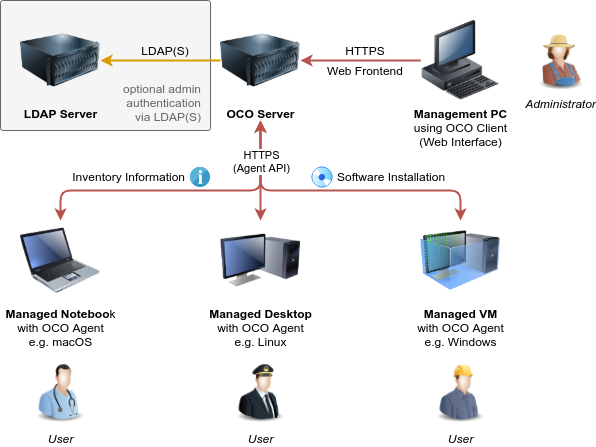

The diagram above was exported from draw.io. Its source (the exported page's mxGraphModel, read from the mxfile embedded in the PNG):
<mxGraphModel dx="931" dy="880" grid="1" gridSize="10" guides="1" tooltips="1" connect="1" arrows="1" fold="1" page="1" pageScale="1" pageWidth="827" pageHeight="1169" math="0" shadow="0">
  <root>
    <mxCell id="0" />
    <mxCell id="1" parent="0" />
    <mxCell id="EbMSTE7M3k82zRTxyqx0-23" value="" style="rounded=1;whiteSpace=wrap;html=1;fillColor=#f5f5f5;strokeColor=#666666;fontColor=#333333;arcSize=2;" parent="1" vertex="1">
      <mxGeometry x="119" y="90" width="210" height="130" as="geometry" />
    </mxCell>
    <mxCell id="EbMSTE7M3k82zRTxyqx0-1" value="&lt;b&gt;Managed Noteboo&lt;/b&gt;k&lt;br&gt;with OCO Agent&lt;br&gt;e.g. macOS" style="image;html=1;image=img/lib/clip_art/computers/Laptop_128x128.png;labelBackgroundColor=#ffffff;" parent="1" vertex="1">
      <mxGeometry x="139" y="310" width="80" height="80" as="geometry" />
    </mxCell>
    <mxCell id="EbMSTE7M3k82zRTxyqx0-4" value="&lt;b&gt;Managed Desktop&lt;/b&gt;&lt;br&gt;with OCO Agent&lt;br&gt;e.g. Linux" style="image;html=1;image=img/lib/clip_art/computers/Monitor_Tower_128x128.png;labelBackgroundColor=#ffffff;" parent="1" vertex="1">
      <mxGeometry x="339" y="310" width="80" height="80" as="geometry" />
    </mxCell>
    <mxCell id="EbMSTE7M3k82zRTxyqx0-5" value="&lt;b&gt;Management PC&lt;/b&gt;&lt;br&gt;using OCO Client&lt;br&gt;(Web Interface)" style="image;html=1;image=img/lib/clip_art/computers/Workstation_128x128.png;labelBackgroundColor=#ffffff;" parent="1" vertex="1">
      <mxGeometry x="539" y="110" width="80" height="80" as="geometry" />
    </mxCell>
    <mxCell id="EbMSTE7M3k82zRTxyqx0-6" value="&lt;b&gt;Managed VM&lt;/b&gt;&lt;br&gt;with OCO Agent&lt;br&gt;e.g. Windows" style="image;html=1;image=img/lib/clip_art/computers/Virtual_Machine_128x128.png;labelBackgroundColor=#ffffff;" parent="1" vertex="1">
      <mxGeometry x="539" y="310" width="80" height="80" as="geometry" />
    </mxCell>
    <mxCell id="EbMSTE7M3k82zRTxyqx0-7" value="&lt;b&gt;OCO Server&lt;/b&gt;" style="image;html=1;image=img/lib/clip_art/computers/Server_128x128.png;labelBackgroundColor=#ffffff;" parent="1" vertex="1">
      <mxGeometry x="339" y="110" width="80" height="80" as="geometry" />
    </mxCell>
    <mxCell id="EbMSTE7M3k82zRTxyqx0-8" value="" style="endArrow=classic;html=1;strokeWidth=2;fillColor=#f8cecc;strokeColor=#b85450;exitX=0;exitY=0.5;exitDx=0;exitDy=0;entryX=1;entryY=0.5;entryDx=0;entryDy=0;" parent="1" source="EbMSTE7M3k82zRTxyqx0-5" target="EbMSTE7M3k82zRTxyqx0-7" edge="1">
      <mxGeometry width="50" height="50" relative="1" as="geometry">
        <mxPoint x="239" y="220" as="sourcePoint" />
        <mxPoint x="289" y="170" as="targetPoint" />
      </mxGeometry>
    </mxCell>
    <mxCell id="EbMSTE7M3k82zRTxyqx0-12" value="" style="endArrow=classic;html=1;strokeWidth=2;fillColor=#f8cecc;strokeColor=#b85450;exitX=0.5;exitY=0;exitDx=0;exitDy=0;startArrow=classic;startFill=1;" parent="1" source="EbMSTE7M3k82zRTxyqx0-1" edge="1">
      <mxGeometry width="50" height="50" relative="1" as="geometry">
        <mxPoint x="589" y="320" as="sourcePoint" />
        <mxPoint x="379" y="210" as="targetPoint" />
        <Array as="points">
          <mxPoint x="179" y="280" />
          <mxPoint x="379" y="280" />
        </Array>
      </mxGeometry>
    </mxCell>
    <mxCell id="EbMSTE7M3k82zRTxyqx0-14" value="" style="endArrow=classic;html=1;strokeWidth=2;fillColor=#f8cecc;strokeColor=#b85450;exitX=0.5;exitY=0;exitDx=0;exitDy=0;startArrow=classic;startFill=1;" parent="1" source="EbMSTE7M3k82zRTxyqx0-4" edge="1">
      <mxGeometry width="50" height="50" relative="1" as="geometry">
        <mxPoint x="599" y="330" as="sourcePoint" />
        <mxPoint x="379" y="210" as="targetPoint" />
        <Array as="points" />
      </mxGeometry>
    </mxCell>
    <mxCell id="EbMSTE7M3k82zRTxyqx0-10" value="" style="endArrow=classic;html=1;strokeWidth=2;fillColor=#f8cecc;strokeColor=#b85450;exitX=0.5;exitY=0;exitDx=0;exitDy=0;startArrow=classic;startFill=1;" parent="1" source="EbMSTE7M3k82zRTxyqx0-6" edge="1">
      <mxGeometry width="50" height="50" relative="1" as="geometry">
        <mxPoint x="589" y="160" as="sourcePoint" />
        <mxPoint x="379" y="210" as="targetPoint" />
        <Array as="points">
          <mxPoint x="579" y="280" />
          <mxPoint x="379" y="280" />
        </Array>
      </mxGeometry>
    </mxCell>
    <mxCell id="EbMSTE7M3k82zRTxyqx0-11" value="HTTPS&lt;br&gt;(Agent API)" style="edgeLabel;html=1;align=center;verticalAlign=middle;resizable=0;points=[];" parent="EbMSTE7M3k82zRTxyqx0-10" vertex="1" connectable="0">
      <mxGeometry x="0.375" relative="1" as="geometry">
        <mxPoint x="-24" y="-30" as="offset" />
      </mxGeometry>
    </mxCell>
    <mxCell id="EbMSTE7M3k82zRTxyqx0-16" value="&lt;i&gt;Administrator&lt;/i&gt;" style="image;html=1;image=img/lib/clip_art/people/Farmer_Woman_128x128.png;labelBackgroundColor=#ffffff;" parent="1" vertex="1">
      <mxGeometry x="649" y="120" width="60" height="60" as="geometry" />
    </mxCell>
    <mxCell id="EbMSTE7M3k82zRTxyqx0-17" value="&lt;i&gt;User&lt;/i&gt;" style="image;html=1;image=img/lib/clip_art/people/Nurse_Man_128x128.png;labelBackgroundColor=#ffffff;" parent="1" vertex="1">
      <mxGeometry x="149" y="450" width="60" height="65" as="geometry" />
    </mxCell>
    <mxCell id="EbMSTE7M3k82zRTxyqx0-18" value="&lt;i&gt;User&lt;/i&gt;" style="image;html=1;image=img/lib/clip_art/people/Pilot_Man_128x128.png;labelBackgroundColor=#ffffff;" parent="1" vertex="1">
      <mxGeometry x="349" y="450" width="60" height="65" as="geometry" />
    </mxCell>
    <mxCell id="EbMSTE7M3k82zRTxyqx0-19" value="&lt;i&gt;User&lt;/i&gt;" style="image;html=1;image=img/lib/clip_art/people/Construction_Worker_Man_128x128.png;labelBackgroundColor=#ffffff;" parent="1" vertex="1">
      <mxGeometry x="549" y="450" width="60" height="65" as="geometry" />
    </mxCell>
    <mxCell id="EbMSTE7M3k82zRTxyqx0-20" value="HTTPS" style="text;html=1;strokeColor=none;fillColor=none;align=center;verticalAlign=middle;whiteSpace=wrap;rounded=0;labelBackgroundColor=#ffffff;" parent="1" vertex="1">
      <mxGeometry x="429" y="130" width="110" height="20" as="geometry" />
    </mxCell>
    <mxCell id="EbMSTE7M3k82zRTxyqx0-21" value="Web Frontend" style="text;html=1;strokeColor=none;fillColor=none;align=center;verticalAlign=middle;whiteSpace=wrap;rounded=0;labelBackgroundColor=#ffffff;" parent="1" vertex="1">
      <mxGeometry x="429" y="150" width="110" height="20" as="geometry" />
    </mxCell>
    <mxCell id="EbMSTE7M3k82zRTxyqx0-22" value="&lt;b&gt;LDAP Server&lt;/b&gt;" style="image;html=1;image=img/lib/clip_art/computers/Server_128x128.png;labelBackgroundColor=none;" parent="1" vertex="1">
      <mxGeometry x="139" y="110" width="80" height="80" as="geometry" />
    </mxCell>
    <mxCell id="EbMSTE7M3k82zRTxyqx0-24" value="" style="endArrow=classic;html=1;strokeWidth=2;fillColor=#ffe6cc;strokeColor=#d79b00;exitX=0;exitY=0.5;exitDx=0;exitDy=0;entryX=1;entryY=0.5;entryDx=0;entryDy=0;" parent="1" source="EbMSTE7M3k82zRTxyqx0-7" target="EbMSTE7M3k82zRTxyqx0-22" edge="1">
      <mxGeometry width="50" height="50" relative="1" as="geometry">
        <mxPoint x="339" y="150" as="sourcePoint" />
        <mxPoint x="229" y="150" as="targetPoint" />
      </mxGeometry>
    </mxCell>
    <mxCell id="EbMSTE7M3k82zRTxyqx0-25" value="LDAP(S)" style="text;html=1;strokeColor=none;fillColor=none;align=center;verticalAlign=middle;whiteSpace=wrap;rounded=0;" parent="1" vertex="1">
      <mxGeometry x="229" y="130" width="110" height="20" as="geometry" />
    </mxCell>
    <mxCell id="EbMSTE7M3k82zRTxyqx0-27" value="optional admin&lt;br&gt;authentication&lt;br&gt;via LDAP(S)" style="text;html=1;strokeColor=none;fillColor=none;align=right;verticalAlign=middle;whiteSpace=wrap;rounded=0;fontColor=#666666;" parent="1" vertex="1">
      <mxGeometry x="232" y="170" width="90" height="43" as="geometry" />
    </mxCell>
    <mxCell id="WlS1DUhGfTOTPNGKI5CN-1" value="" style="aspect=fixed;perimeter=ellipsePerimeter;html=1;align=center;shadow=0;dashed=0;spacingTop=3;image;image=img/lib/active_directory/cd_dvd.svg;labelBackgroundColor=#ffffff;labelPosition=center;verticalLabelPosition=bottom;verticalAlign=top;" vertex="1" parent="1">
      <mxGeometry x="430" y="256" width="22" height="22" as="geometry" />
    </mxCell>
    <mxCell id="WlS1DUhGfTOTPNGKI5CN-3" value="Software Installation" style="text;html=1;strokeColor=none;fillColor=none;align=left;verticalAlign=middle;whiteSpace=wrap;rounded=0;labelBackgroundColor=#ffffff;" vertex="1" parent="1">
      <mxGeometry x="454" y="256" width="131" height="20" as="geometry" />
    </mxCell>
    <mxCell id="WlS1DUhGfTOTPNGKI5CN-4" value="" style="aspect=fixed;html=1;points=[];align=center;image;fontSize=12;image=img/lib/mscae/Info_2.svg;labelBackgroundColor=#ffffff;" vertex="1" parent="1">
      <mxGeometry x="309" y="257" width="20" height="20" as="geometry" />
    </mxCell>
    <mxCell id="WlS1DUhGfTOTPNGKI5CN-5" value="Inventory Information" style="text;html=1;strokeColor=none;fillColor=none;align=right;verticalAlign=middle;whiteSpace=wrap;rounded=0;labelBackgroundColor=#ffffff;" vertex="1" parent="1">
      <mxGeometry x="175" y="256" width="131" height="20" as="geometry" />
    </mxCell>
  </root>
</mxGraphModel>